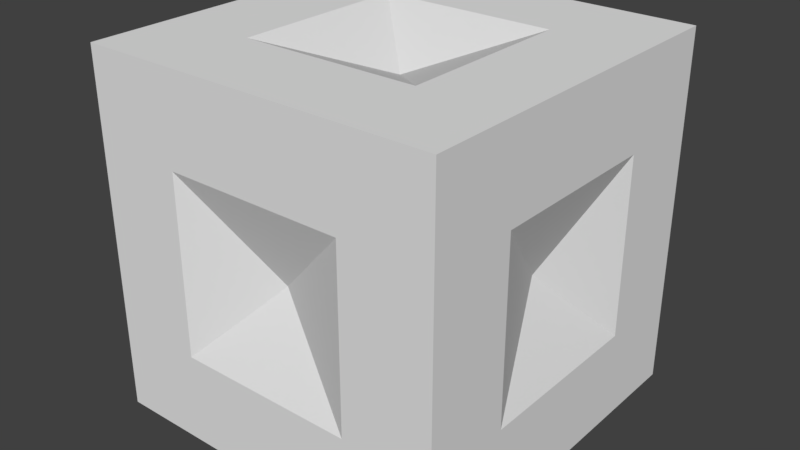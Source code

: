 # Source: Spotter-Mace-0.blend  (saved by Blender 2.79.0; exported with 4.5.12 LTS)
import bpy
from mathutils import Matrix  # noqa: F401  (used for matrix-valued properties, if any)

bpy.ops.wm.read_factory_settings(use_empty=True)
scene = bpy.context.scene
scene.name = 'Scene'

# ---- collections
col_collection_1 = bpy.data.collections.new('Collection 1'); scene.collection.children.link(col_collection_1)

# ---- materials (node trees are filled in below, after node groups)
mat_spotter_mace_0 = bpy.data.materials.new('Spotter-Mace-0')
mat_spotter_mace_0.alpha_threshold = 0.0
mat_spotter_mace_0.use_transparent_shadow = False
mat_spotter_mace_0.roughness = 0.5

# ---- material node trees

# ---- world
world_world = bpy.data.worlds.new('World'); scene.world = world_world
world_world.color = (0.05088, 0.05088, 0.05088)
world_world.use_sun_shadow = False
world_world.sun_shadow_jitter_overblur = 0.0
world_world.cycles.sampling_method = 'MANUAL'

# ---- meshes
me_cube = bpy.data.meshes.new('Cube')
me_cube.from_pydata([(-0.5006, 0.4995, 0.4982), (-0.5006, 0.4995, -0.5018), (-0.5006, -0.5005, 0.4982), (-0.5006, -0.5005, -0.5018), (0.4994, 0.4995, 0.4982), (0.4994, -0.5005, 0.4982), (0.4994, -0.5005, -0.5018), (0.4994, 0.4995, -0.5018), (-0.0005758, -0.000549, 0.3982), (0.2494, -0.2505, 0.4982), (-0.2506, 0.2495, 0.4982), (-0.2506, -0.2505, 0.4982), (0.2494, 0.2495, 0.4982), (-0.4006, -0.0005489, -0.00182), (-0.5006, -0.2505, 0.2482), (-0.5006, 0.2495, -0.2518), (-0.5006, -0.2505, -0.2518), (-0.5006, 0.2495, 0.2482), (-0.0005758, -0.4005, -0.00182), (0.2494, -0.5005, 0.2482), (-0.2506, -0.5005, -0.2518), (0.2494, -0.5005, -0.2518), (-0.2506, -0.5005, 0.2482), (0.3994, -0.0005489, -0.00182), (0.4994, 0.2495, -0.2518), (0.4994, -0.2505, 0.2482), (0.4994, -0.2505, -0.2518), (0.4994, 0.2495, 0.2482), (-0.0005758, 0.3995, -0.00182), (0.2494, 0.4995, -0.2518), (-0.2506, 0.4995, 0.2482), (-0.2506, 0.4995, -0.2518), (0.2494, 0.4995, 0.2482), (-0.0005758, -0.0005489, -0.4018), (0.2494, -0.2505, -0.5018), (-0.2506, 0.2495, -0.5018), (0.2494, 0.2495, -0.5018), (-0.2506, -0.2505, -0.5018)], [], [(15, 17, 0, 1), (0, 17, 14, 2), (8, 9, 11), (5, 9, 11, 2), (8, 12, 9), (5, 4, 12, 9), (4, 0, 10, 12), (8, 12, 10), (8, 10, 11), (2, 11, 10, 0), (3, 2, 14, 16), (3, 16, 15, 1), (13, 15, 16), (16, 14, 13), (17, 13, 14), (13, 17, 15), (2, 3, 20, 22), (6, 21, 20, 3), (6, 5, 19, 21), (2, 22, 19, 5), (21, 19, 18), (22, 18, 19), (18, 22, 20), (18, 20, 21), (6, 26, 25, 5), (6, 7, 24, 26), (24, 7, 4, 27), (4, 5, 25, 27), (27, 23, 24), (23, 27, 25), (23, 25, 26), (26, 24, 23), (4, 32, 30, 0), (1, 0, 30, 31), (1, 31, 29, 7), (4, 7, 29, 32), (32, 29, 28), (28, 30, 32), (28, 31, 30), (31, 28, 29), (3, 1, 35, 37), (3, 37, 34, 6), (7, 6, 34, 36), (7, 36, 35, 1), (37, 33, 34), (36, 34, 33), (33, 35, 36), (33, 37, 35)])
me_cube.materials.append(mat_spotter_mace_0)
me_cube.use_remesh_preserve_volume = False
me_cube.use_remesh_preserve_attributes = False
me_cube.use_mirror_vertex_groups = False
me_cube.update()

# ---- objects
ob_cube = bpy.data.objects.new('Cube', me_cube)

# ---- transforms, parenting, visibility, modifiers, constraints
ob_cube.location = (0.0, 0.0, 0.0)
ob_cube.lineart.crease_threshold = 0.0

# ---- collection membership
col_collection_1.objects.link(ob_cube)

# ---- scene / render settings (as saved in the file)
scene.frame_start = 1; scene.frame_end = 250; scene.frame_set(1)
scene.render.engine = 'BLENDER_EEVEE_NEXT'
scene.render.resolution_percentage = 50
scene.render.dither_intensity = 0.0
scene.cycles.use_denoising = False
scene.cycles.samples = 128
scene.cycles.sampling_pattern = 'TABULATED_SOBOL'
scene.cycles.use_adaptive_sampling = False
scene.cycles.use_light_tree = False
scene.cycles.blur_glossy = 0.0
scene.cycles.sample_clamp_indirect = 0.0
scene.view_settings.view_transform = 'Standard'
bpy.context.view_layer.update()

# ---- added for rendering (the .blend has no active camera and no usable light): camera, sun
cam_auto = bpy.data.cameras.new('AutoCamera')
cam_auto.lens = 50.0
cam_auto.sensor_width = 36.0
cam_auto.clip_end = 1000.0
ob_auto_camera = bpy.data.objects.new('AutoCamera', cam_auto)
scene.collection.objects.link(ob_auto_camera)
ob_auto_camera.location = (1.60196, -1.92359, 1.28021)
ob_auto_camera.rotation_euler = (1.09748, -7.21219e-08, 0.694738)
scene.camera = ob_auto_camera
light_auto_sun = bpy.data.lights.new('AutoSun', 'SUN')
light_auto_sun.energy = 3.0
light_auto_sun.angle = 0.0523599
ob_auto_sun = bpy.data.objects.new('AutoSun', light_auto_sun)
scene.collection.objects.link(ob_auto_sun)
ob_auto_sun.rotation_euler = (0.872665, 0.174533, 0.523599)
bpy.context.view_layer.update()

